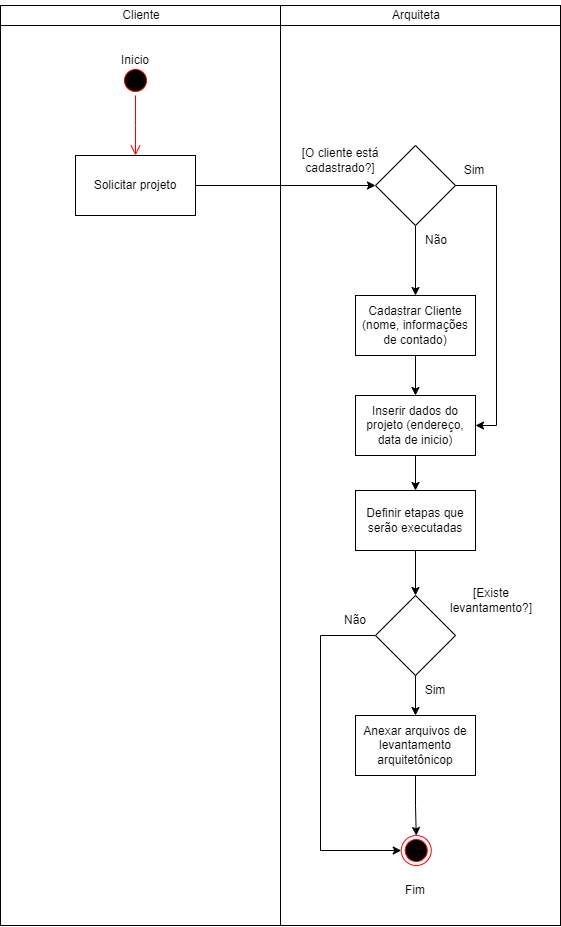

The diagram above was exported from draw.io. Its source (the exported page's mxGraphModel, read from the mxfile embedded in the PNG):
<mxGraphModel dx="2420" dy="2027" grid="1" gridSize="10" guides="1" tooltips="1" connect="1" arrows="1" fold="1" page="1" pageScale="1" pageWidth="827" pageHeight="1169" math="0" shadow="0">
  <root>
    <mxCell id="0" />
    <mxCell id="1" parent="0" />
    <mxCell id="8NhIyAm43lVd6RDA87Y7-179" value="" style="rounded=0;whiteSpace=wrap;html=1;" parent="1" vertex="1">
      <mxGeometry x="-220" y="-300" width="560" height="900" as="geometry" />
    </mxCell>
    <mxCell id="8NhIyAm43lVd6RDA87Y7-178" value="" style="rounded=0;whiteSpace=wrap;html=1;" parent="1" vertex="1">
      <mxGeometry x="-220" y="-320" width="560" height="20" as="geometry" />
    </mxCell>
    <mxCell id="8NhIyAm43lVd6RDA87Y7-132" value="" style="ellipse;html=1;shape=startState;fillColor=#000000;strokeColor=#ff0000;" parent="1" vertex="1">
      <mxGeometry x="-100" y="-260" width="30" height="30" as="geometry" />
    </mxCell>
    <mxCell id="8NhIyAm43lVd6RDA87Y7-133" value="" style="edgeStyle=orthogonalEdgeStyle;html=1;verticalAlign=bottom;endArrow=open;endSize=8;strokeColor=#ff0000;rounded=0;" parent="1" source="8NhIyAm43lVd6RDA87Y7-132" edge="1">
      <mxGeometry relative="1" as="geometry">
        <mxPoint x="-85" y="-170" as="targetPoint" />
      </mxGeometry>
    </mxCell>
    <mxCell id="8NhIyAm43lVd6RDA87Y7-141" style="edgeStyle=orthogonalEdgeStyle;rounded=0;orthogonalLoop=1;jettySize=auto;html=1;entryX=0;entryY=0.5;entryDx=0;entryDy=0;" parent="1" source="8NhIyAm43lVd6RDA87Y7-137" target="8NhIyAm43lVd6RDA87Y7-138" edge="1">
      <mxGeometry relative="1" as="geometry" />
    </mxCell>
    <mxCell id="8NhIyAm43lVd6RDA87Y7-137" value="Solicitar projeto" style="rounded=0;whiteSpace=wrap;html=1;" parent="1" vertex="1">
      <mxGeometry x="-145" y="-170" width="120" height="60" as="geometry" />
    </mxCell>
    <mxCell id="8NhIyAm43lVd6RDA87Y7-142" style="edgeStyle=orthogonalEdgeStyle;rounded=0;orthogonalLoop=1;jettySize=auto;html=1;entryX=0.5;entryY=0;entryDx=0;entryDy=0;" parent="1" source="8NhIyAm43lVd6RDA87Y7-138" target="8NhIyAm43lVd6RDA87Y7-140" edge="1">
      <mxGeometry relative="1" as="geometry" />
    </mxCell>
    <mxCell id="8NhIyAm43lVd6RDA87Y7-146" style="edgeStyle=orthogonalEdgeStyle;rounded=0;orthogonalLoop=1;jettySize=auto;html=1;entryX=1;entryY=0.5;entryDx=0;entryDy=0;" parent="1" source="8NhIyAm43lVd6RDA87Y7-138" target="8NhIyAm43lVd6RDA87Y7-148" edge="1">
      <mxGeometry relative="1" as="geometry">
        <Array as="points">
          <mxPoint x="276" y="-140" />
          <mxPoint x="276" y="100" />
        </Array>
        <mxPoint x="256" y="100" as="targetPoint" />
      </mxGeometry>
    </mxCell>
    <mxCell id="8NhIyAm43lVd6RDA87Y7-138" value="" style="rhombus;whiteSpace=wrap;html=1;" parent="1" vertex="1">
      <mxGeometry x="155" y="-180" width="80" height="80" as="geometry" />
    </mxCell>
    <mxCell id="8NhIyAm43lVd6RDA87Y7-139" value="[O cliente está cadastrado?]" style="text;html=1;strokeColor=none;fillColor=none;align=center;verticalAlign=middle;whiteSpace=wrap;rounded=0;" parent="1" vertex="1">
      <mxGeometry x="80" y="-180" width="80" height="30" as="geometry" />
    </mxCell>
    <mxCell id="e-BEUGaEnSqAVzjFhxGO-2" style="edgeStyle=orthogonalEdgeStyle;rounded=0;orthogonalLoop=1;jettySize=auto;html=1;entryX=0.5;entryY=0;entryDx=0;entryDy=0;" edge="1" parent="1" source="8NhIyAm43lVd6RDA87Y7-140" target="8NhIyAm43lVd6RDA87Y7-148">
      <mxGeometry relative="1" as="geometry" />
    </mxCell>
    <mxCell id="8NhIyAm43lVd6RDA87Y7-140" value="Cadastrar Cliente (nome, informações de contado)" style="rounded=0;whiteSpace=wrap;html=1;" parent="1" vertex="1">
      <mxGeometry x="135" y="-30" width="120" height="60" as="geometry" />
    </mxCell>
    <mxCell id="8NhIyAm43lVd6RDA87Y7-145" value="Não" style="text;html=1;strokeColor=none;fillColor=none;align=center;verticalAlign=middle;whiteSpace=wrap;rounded=0;" parent="1" vertex="1">
      <mxGeometry x="176" y="-100" width="80" height="30" as="geometry" />
    </mxCell>
    <mxCell id="8NhIyAm43lVd6RDA87Y7-147" value="Sim" style="text;html=1;strokeColor=none;fillColor=none;align=center;verticalAlign=middle;whiteSpace=wrap;rounded=0;" parent="1" vertex="1">
      <mxGeometry x="213.75" y="-170" width="80" height="30" as="geometry" />
    </mxCell>
    <mxCell id="8NhIyAm43lVd6RDA87Y7-151" style="edgeStyle=orthogonalEdgeStyle;rounded=0;orthogonalLoop=1;jettySize=auto;html=1;exitX=0.5;exitY=1;exitDx=0;exitDy=0;entryX=0.5;entryY=0;entryDx=0;entryDy=0;" parent="1" source="8NhIyAm43lVd6RDA87Y7-148" target="8NhIyAm43lVd6RDA87Y7-150" edge="1">
      <mxGeometry relative="1" as="geometry" />
    </mxCell>
    <mxCell id="8NhIyAm43lVd6RDA87Y7-148" value="Inserir dados do projeto (endereço, data de inicio)" style="rounded=0;whiteSpace=wrap;html=1;" parent="1" vertex="1">
      <mxGeometry x="135" y="70" width="120" height="60" as="geometry" />
    </mxCell>
    <mxCell id="e-BEUGaEnSqAVzjFhxGO-5" style="edgeStyle=orthogonalEdgeStyle;rounded=0;orthogonalLoop=1;jettySize=auto;html=1;exitX=0.5;exitY=1;exitDx=0;exitDy=0;entryX=0.5;entryY=0;entryDx=0;entryDy=0;" edge="1" parent="1" source="8NhIyAm43lVd6RDA87Y7-150" target="8NhIyAm43lVd6RDA87Y7-158">
      <mxGeometry relative="1" as="geometry" />
    </mxCell>
    <mxCell id="8NhIyAm43lVd6RDA87Y7-150" value="Definir etapas que serão executadas" style="rounded=0;whiteSpace=wrap;html=1;" parent="1" vertex="1">
      <mxGeometry x="135" y="165" width="120" height="60" as="geometry" />
    </mxCell>
    <mxCell id="e-BEUGaEnSqAVzjFhxGO-7" style="edgeStyle=orthogonalEdgeStyle;rounded=0;orthogonalLoop=1;jettySize=auto;html=1;exitX=0.5;exitY=1;exitDx=0;exitDy=0;entryX=0.5;entryY=0;entryDx=0;entryDy=0;" edge="1" parent="1" source="8NhIyAm43lVd6RDA87Y7-158" target="e-BEUGaEnSqAVzjFhxGO-4">
      <mxGeometry relative="1" as="geometry" />
    </mxCell>
    <mxCell id="e-BEUGaEnSqAVzjFhxGO-8" style="edgeStyle=orthogonalEdgeStyle;rounded=0;orthogonalLoop=1;jettySize=auto;html=1;exitX=0;exitY=0.5;exitDx=0;exitDy=0;entryX=0;entryY=0.5;entryDx=0;entryDy=0;" edge="1" parent="1" source="8NhIyAm43lVd6RDA87Y7-158" target="8NhIyAm43lVd6RDA87Y7-171">
      <mxGeometry relative="1" as="geometry">
        <Array as="points">
          <mxPoint x="100" y="310" />
          <mxPoint x="100" y="525" />
        </Array>
      </mxGeometry>
    </mxCell>
    <mxCell id="8NhIyAm43lVd6RDA87Y7-158" value="" style="rhombus;whiteSpace=wrap;html=1;" parent="1" vertex="1">
      <mxGeometry x="155" y="270" width="80" height="80" as="geometry" />
    </mxCell>
    <mxCell id="8NhIyAm43lVd6RDA87Y7-160" value="[Existe levantamento?]" style="text;html=1;strokeColor=none;fillColor=none;align=center;verticalAlign=middle;whiteSpace=wrap;rounded=0;" parent="1" vertex="1">
      <mxGeometry x="226.25" y="260" width="90" height="30" as="geometry" />
    </mxCell>
    <mxCell id="8NhIyAm43lVd6RDA87Y7-169" value="Não" style="text;html=1;strokeColor=none;fillColor=none;align=center;verticalAlign=middle;whiteSpace=wrap;rounded=0;" parent="1" vertex="1">
      <mxGeometry x="95" y="280" width="80" height="30" as="geometry" />
    </mxCell>
    <mxCell id="8NhIyAm43lVd6RDA87Y7-170" value="Sim" style="text;html=1;strokeColor=none;fillColor=none;align=center;verticalAlign=middle;whiteSpace=wrap;rounded=0;" parent="1" vertex="1">
      <mxGeometry x="175" y="350" width="80" height="30" as="geometry" />
    </mxCell>
    <mxCell id="8NhIyAm43lVd6RDA87Y7-171" value="" style="ellipse;html=1;shape=endState;fillColor=#000000;strokeColor=#ff0000;" parent="1" vertex="1">
      <mxGeometry x="180.75" y="510" width="30" height="30" as="geometry" />
    </mxCell>
    <mxCell id="8NhIyAm43lVd6RDA87Y7-174" value="Fim" style="text;html=1;strokeColor=none;fillColor=none;align=center;verticalAlign=middle;whiteSpace=wrap;rounded=0;" parent="1" vertex="1">
      <mxGeometry x="155" y="550" width="80" height="30" as="geometry" />
    </mxCell>
    <mxCell id="8NhIyAm43lVd6RDA87Y7-175" value="Inicio" style="text;html=1;strokeColor=none;fillColor=none;align=center;verticalAlign=middle;whiteSpace=wrap;rounded=0;" parent="1" vertex="1">
      <mxGeometry x="-125" y="-280" width="80" height="30" as="geometry" />
    </mxCell>
    <mxCell id="8NhIyAm43lVd6RDA87Y7-176" value="" style="endArrow=none;html=1;rounded=0;" parent="1" edge="1">
      <mxGeometry width="50" height="50" relative="1" as="geometry">
        <mxPoint x="60" y="600" as="sourcePoint" />
        <mxPoint x="60" y="-320" as="targetPoint" />
      </mxGeometry>
    </mxCell>
    <mxCell id="8NhIyAm43lVd6RDA87Y7-180" value="Cliente" style="text;html=1;strokeColor=none;fillColor=none;align=center;verticalAlign=middle;whiteSpace=wrap;rounded=0;" parent="1" vertex="1">
      <mxGeometry x="-108.75" y="-325" width="60" height="30" as="geometry" />
    </mxCell>
    <mxCell id="8NhIyAm43lVd6RDA87Y7-181" value="Arquiteta" style="text;html=1;strokeColor=none;fillColor=none;align=center;verticalAlign=middle;whiteSpace=wrap;rounded=0;" parent="1" vertex="1">
      <mxGeometry x="166.25" y="-325" width="60" height="30" as="geometry" />
    </mxCell>
    <mxCell id="e-BEUGaEnSqAVzjFhxGO-10" style="edgeStyle=orthogonalEdgeStyle;rounded=0;orthogonalLoop=1;jettySize=auto;html=1;entryX=0.5;entryY=0;entryDx=0;entryDy=0;" edge="1" parent="1" source="e-BEUGaEnSqAVzjFhxGO-4" target="8NhIyAm43lVd6RDA87Y7-171">
      <mxGeometry relative="1" as="geometry" />
    </mxCell>
    <mxCell id="e-BEUGaEnSqAVzjFhxGO-4" value="Anexar arquivos de levantamento arquitetônicop" style="rounded=0;whiteSpace=wrap;html=1;" vertex="1" parent="1">
      <mxGeometry x="135" y="390" width="120" height="60" as="geometry" />
    </mxCell>
  </root>
</mxGraphModel>